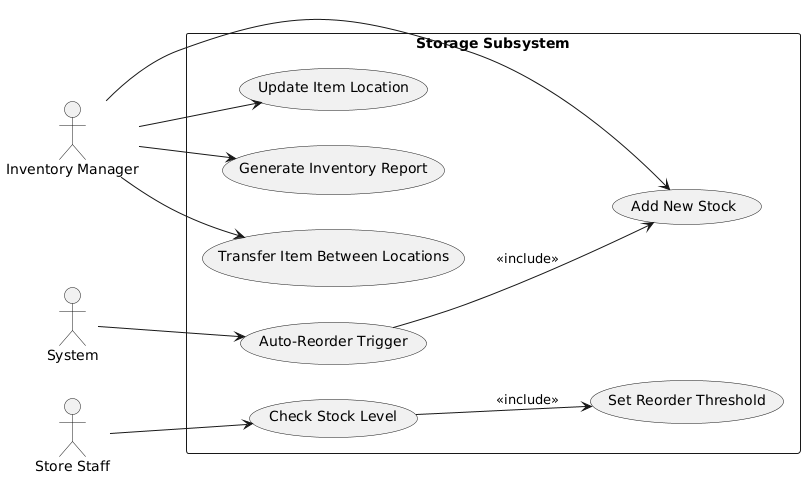

The diagram above was rendered by PlantUML. Its source (embedded in the PNG):
@startuml
left to right direction
actor "Inventory Manager" as IM
actor "Store Staff" as SS
actor "System" as SYS

rectangle "Storage Subsystem" {
  usecase "Add New Stock" as UC1
  usecase "Update Item Location" as UC2
  usecase "Check Stock Level" as UC3
  usecase "Generate Inventory Report" as UC4
  usecase "Transfer Item Between Locations" as UC5
  usecase "Set Reorder Threshold" as UC6
  usecase "Auto-Reorder Trigger" as UC7
}

IM --> UC1
IM --> UC2
SS --> UC3
UC3 --> UC6 : <<include>>
SYS --> UC7
UC7 --> UC1 : <<include>>
IM --> UC5
IM --> UC4
@enduml